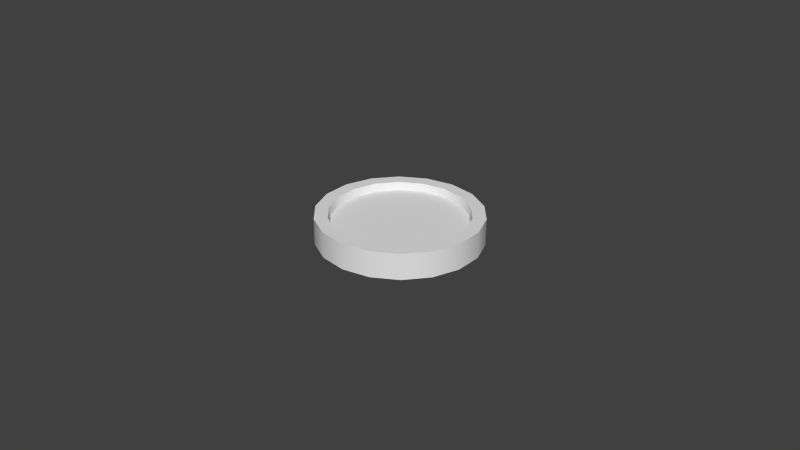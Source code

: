 # Source: Bits.blend  (saved by Blender 2.73.0; exported with 4.5.12 LTS)
import bpy
from mathutils import Matrix  # noqa: F401  (used for matrix-valued properties, if any)

bpy.ops.wm.read_factory_settings(use_empty=True)
scene = bpy.context.scene
scene.name = 'Scene'

# ---- collections
col_collection_1 = bpy.data.collections.new('Collection 1'); scene.collection.children.link(col_collection_1)

# ---- world
world_world = bpy.data.worlds.new('World'); scene.world = world_world
world_world.color = (0.05088, 0.05088, 0.05088)
world_world.use_sun_shadow = False
world_world.sun_shadow_jitter_overblur = 0.0
world_world.cycles.sampling_method = 'MANUAL'
world_world.cycles.sample_map_resolution = 256

# ---- meshes
me_cylinder_001 = bpy.data.meshes.new('Cylinder.001')
me_cylinder_001.from_pydata([(0.0, 0.07, -0.01005), (0.0, 0.07, 0.01245), (0.02394, 0.06578, -0.01005), (0.02394, 0.06578, 0.01245), (0.045, 0.05362, -0.01005), (0.045, 0.05362, 0.01245), (0.06062, 0.035, -0.01005), (0.06062, 0.035, 0.01245), (0.06894, 0.01216, -0.01005), (0.06894, 0.01216, 0.01245), (0.06894, -0.01216, -0.01005), (0.06894, -0.01216, 0.01245), (0.06062, -0.035, -0.01005), (0.06062, -0.035, 0.01245), (0.045, -0.05362, -0.01005), (0.045, -0.05362, 0.01245), (0.02394, -0.06578, -0.01005), (0.02394, -0.06578, 0.01245), (1.057e-08, -0.07, -0.01005), (1.057e-08, -0.07, 0.01245), (-0.02394, -0.06578, -0.01005), (-0.02394, -0.06578, 0.01245), (-0.045, -0.05362, -0.01005), (-0.045, -0.05362, 0.01245), (-0.06062, -0.035, -0.01005), (-0.06062, -0.035, 0.01245), (-0.06894, -0.01216, -0.01005), (-0.06894, -0.01216, 0.01245), (-0.06894, 0.01216, -0.01005), (-0.06894, 0.01216, 0.01245), (-0.06062, 0.035, -0.01005), (-0.06062, 0.035, 0.01245), (-0.045, 0.05362, -0.01005), (-0.045, 0.05362, 0.01245), (-0.02394, 0.06578, -0.01005), (-0.02394, 0.06578, 0.01245), (-3.883e-10, 0.05687, -0.01005), (0.01945, 0.05344, -0.01005), (0.03655, 0.04356, -0.01005), (0.04925, 0.02843, -0.01005), (0.056, 0.009875, -0.01005), (0.056, -0.009875, -0.01005), (0.04925, -0.02843, -0.01005), (0.03655, -0.04356, -0.01005), (0.01945, -0.05344, -0.01005), (8.198e-09, -0.05687, -0.01005), (-0.01945, -0.05344, -0.01005), (-0.03655, -0.04356, -0.01005), (-0.04925, -0.02843, -0.01005), (-0.056, -0.009875, -0.01005), (-0.056, 0.009875, -0.01005), (-0.04925, 0.02843, -0.01005), (-0.03655, 0.04356, -0.01005), (-0.01945, 0.05344, -0.01005), (-4.987e-10, 0.05558, -0.004692), (0.01901, 0.05223, -0.004692), (0.03573, 0.04258, -0.004692), (0.04814, 0.02779, -0.004692), (0.05474, 0.009652, -0.004692), (0.05474, -0.009652, -0.004692), (0.04814, -0.02779, -0.004692), (0.03573, -0.04258, -0.004692), (0.01901, -0.05223, -0.004692), (7.894e-09, -0.05558, -0.004692), (-0.01901, -0.05223, -0.004692), (-0.03573, -0.04258, -0.004692), (-0.04814, -0.02779, -0.004692), (-0.05474, -0.009652, -0.004692), (-0.05474, 0.009652, -0.004692), (-0.04814, 0.02779, -0.004692), (-0.03573, 0.04258, -0.004692), (-0.01901, 0.05223, -0.004692), (-3.323e-10, 0.05876, 0.01245), (0.0201, 0.05522, 0.01245), (0.03777, 0.04501, 0.01245), (0.05089, 0.02938, 0.01245), (0.05787, 0.0102, 0.01245), (0.05787, -0.0102, 0.01245), (0.05089, -0.02938, 0.01245), (0.03777, -0.04501, 0.01245), (0.0201, -0.05522, 0.01245), (8.54e-09, -0.05876, 0.01245), (-0.0201, -0.05522, 0.01245), (-0.03777, -0.04501, 0.01245), (-0.05089, -0.02938, 0.01245), (-0.05787, -0.0102, 0.01245), (-0.05787, 0.0102, 0.01245), (-0.05089, 0.02938, 0.01245), (-0.03777, 0.04501, 0.01245), (-0.0201, 0.05522, 0.01245), (-4.361e-10, 0.05702, 0.005767), (0.0195, 0.05358, 0.005767), (0.03665, 0.04368, 0.005767), (0.04938, 0.02851, 0.005767), (0.05615, 0.009901, 0.005767), (0.05615, -0.009901, 0.005767), (0.04938, -0.02851, 0.005767), (0.03665, -0.04368, 0.005767), (0.0195, -0.05358, 0.005767), (8.173e-09, -0.05702, 0.005767), (-0.0195, -0.05358, 0.005767), (-0.03665, -0.04368, 0.005767), (-0.04938, -0.02851, 0.005767), (-0.05615, -0.009901, 0.005767), (-0.05615, 0.009901, 0.005767), (-0.04938, 0.02851, 0.005767), (-0.03665, 0.04368, 0.005767), (-0.0195, 0.05358, 0.005767)], [], [(0, 1, 3, 2), (2, 3, 5, 4), (4, 5, 7, 6), (6, 7, 9, 8), (8, 9, 11, 10), (10, 11, 13, 12), (12, 13, 15, 14), (14, 15, 17, 16), (16, 17, 19, 18), (18, 19, 21, 20), (20, 21, 23, 22), (22, 23, 25, 24), (24, 25, 27, 26), (26, 27, 29, 28), (28, 29, 31, 30), (30, 31, 33, 32), (3, 1, 72, 73), (34, 35, 1, 0), (32, 33, 35, 34), (22, 24, 48, 47), (38, 39, 57, 56), (6, 8, 40, 39), (28, 30, 51, 50), (34, 0, 36, 53), (12, 14, 43, 42), (18, 20, 46, 45), (2, 4, 38, 37), (24, 26, 49, 48), (8, 10, 41, 40), (30, 32, 52, 51), (0, 2, 37, 36), (14, 16, 44, 43), (20, 22, 47, 46), (4, 6, 39, 38), (26, 28, 50, 49), (32, 34, 53, 52), (10, 12, 42, 41), (16, 18, 45, 44), (54, 55, 56, 57, 58, 59, 60, 61, 62, 63, 64, 65, 66, 67, 68, 69, 70, 71), (49, 50, 68, 67), (36, 37, 55, 54), (47, 48, 66, 65), (45, 46, 64, 63), (43, 44, 62, 61), (52, 53, 71, 70), (41, 42, 60, 59), (39, 40, 58, 57), (50, 51, 69, 68), (37, 38, 56, 55), (48, 49, 67, 66), (46, 47, 65, 64), (44, 45, 63, 62), (53, 36, 54, 71), (42, 43, 61, 60), (40, 41, 59, 58), (51, 52, 70, 69), (80, 79, 97, 98), (17, 15, 79, 80), (23, 21, 82, 83), (7, 5, 74, 75), (29, 27, 85, 86), (35, 33, 88, 89), (13, 11, 77, 78), (19, 17, 80, 81), (25, 23, 83, 84), (9, 7, 75, 76), (31, 29, 86, 87), (1, 35, 89, 72), (15, 13, 78, 79), (21, 19, 81, 82), (5, 3, 73, 74), (27, 25, 84, 85), (11, 9, 76, 77), (33, 31, 87, 88), (91, 90, 107, 106, 105, 104, 103, 102, 101, 100, 99, 98, 97, 96, 95, 94, 93, 92), (89, 88, 106, 107), (78, 77, 95, 96), (76, 75, 93, 94), (87, 86, 104, 105), (74, 73, 91, 92), (85, 84, 102, 103), (83, 82, 100, 101), (81, 80, 98, 99), (72, 89, 107, 90), (79, 78, 96, 97), (77, 76, 94, 95), (88, 87, 105, 106), (75, 74, 92, 93), (86, 85, 103, 104), (73, 72, 90, 91), (84, 83, 101, 102), (82, 81, 99, 100)])
me_cylinder_001.polygons.foreach_set('use_smooth', [True] * 92)
_k = set([(0, 2), (0, 34), (1, 3), (1, 35), (2, 4), (3, 5), (4, 6), (5, 7), (6, 8), (7, 9), (8, 10), (9, 11), (10, 12), (11, 13), (12, 14), (13, 15), (14, 16), (15, 17), (16, 18), (17, 19), (18, 20), (19, 21), (20, 22), (21, 23), (22, 24), (23, 25), (24, 26), (25, 27), (26, 28), (27, 29), (28, 30), (29, 31), (30, 32), (31, 33), (32, 34), (33, 35), (36, 37), (36, 53), (37, 38), (38, 39), (39, 40), (40, 41), (41, 42), (42, 43), (43, 44), (44, 45), (45, 46), (46, 47), (47, 48), (48, 49), (49, 50), (50, 51), (51, 52), (52, 53), (54, 55), (54, 71), (55, 56), (56, 57), (57, 58), (58, 59), (59, 60), (60, 61), (61, 62), (62, 63), (63, 64), (64, 65), (65, 66), (66, 67), (67, 68), (68, 69), (69, 70), (70, 71), (72, 73), (72, 89), (73, 74), (74, 75), (75, 76), (76, 77), (77, 78), (78, 79), (79, 80), (80, 81), (81, 82), (82, 83), (83, 84), (84, 85), (85, 86), (86, 87), (87, 88), (88, 89), (90, 91), (90, 107), (91, 92), (92, 93), (93, 94), (94, 95), (95, 96), (96, 97), (97, 98), (98, 99), (99, 100), (100, 101), (101, 102), (102, 103), (103, 104), (104, 105), (105, 106), (106, 107)])
me_cylinder_001.attributes.new('sharp_edge', 'BOOLEAN', 'EDGE').data.foreach_set('value', [ (min(e.vertices), max(e.vertices)) in _k for e in me_cylinder_001.edges])
me_cylinder_001.use_remesh_preserve_volume = False
me_cylinder_001.use_remesh_preserve_attributes = False
me_cylinder_001.use_mirror_vertex_groups = False
me_cylinder_001.update()

# ---- objects
ob_bits = bpy.data.objects.new('Bits', me_cylinder_001)

# ---- transforms, parenting, visibility, modifiers, constraints
ob_bits.location = (0.0, 0.0, 0.0)
ob_bits.scale = (0.3627, 0.3571, 0.3609)
ob_bits.lineart.crease_threshold = 0.0

# ---- collection membership
col_collection_1.objects.link(ob_bits)

# ---- scene / render settings (as saved in the file)
scene.frame_start = 1; scene.frame_end = 250; scene.frame_set(1)
scene.render.engine = 'BLENDER_EEVEE_NEXT'
scene.render.resolution_percentage = 50
scene.render.dither_intensity = 0.0
scene.cycles.use_denoising = False
scene.cycles.samples = 10
scene.cycles.sampling_pattern = 'TABULATED_SOBOL'
scene.cycles.light_sampling_threshold = 0.0
scene.cycles.use_adaptive_sampling = False
scene.cycles.use_light_tree = False
scene.cycles.blur_glossy = 0.0
scene.cycles.pixel_filter_type = 'GAUSSIAN'
scene.cycles.sample_clamp_indirect = 0.0
scene.view_settings.view_transform = 'Standard'
bpy.context.view_layer.update()

# ---- added for rendering (the .blend has no active camera and no usable light): camera, sun
cam_auto = bpy.data.cameras.new('AutoCamera')
cam_auto.lens = 50.0
cam_auto.sensor_width = 36.0
cam_auto.clip_end = 1000.0
ob_auto_camera = bpy.data.objects.new('AutoCamera', cam_auto)
scene.collection.objects.link(ob_auto_camera)
ob_auto_camera.location = (0.185045, -0.222054, 0.148468)
ob_auto_camera.rotation_euler = (1.09748, -7.21219e-08, 0.694738)
scene.camera = ob_auto_camera
light_auto_sun = bpy.data.lights.new('AutoSun', 'SUN')
light_auto_sun.energy = 3.0
light_auto_sun.angle = 0.0523599
ob_auto_sun = bpy.data.objects.new('AutoSun', light_auto_sun)
scene.collection.objects.link(ob_auto_sun)
ob_auto_sun.rotation_euler = (0.872665, 0.174533, 0.523599)
bpy.context.view_layer.update()

